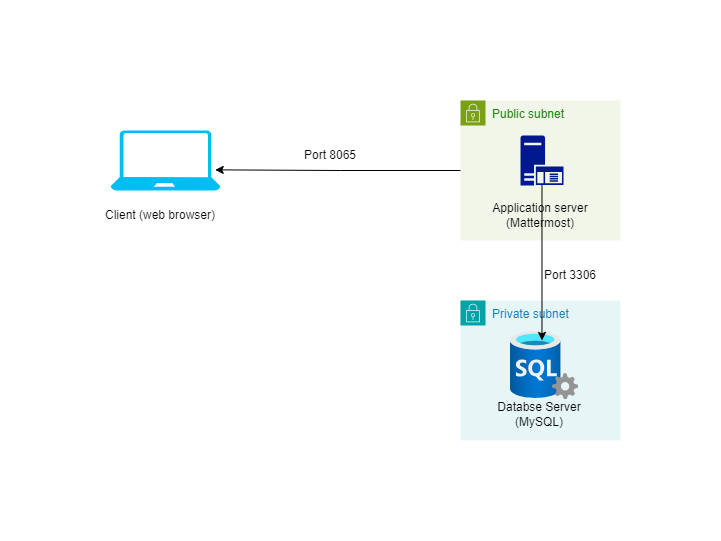

The diagram above was exported from draw.io. Its source (the exported page's mxGraphModel, read from the mxfile embedded in the PNG):
<mxGraphModel dx="786" dy="459" grid="1" gridSize="10" guides="1" tooltips="1" connect="1" arrows="1" fold="1" page="1" pageScale="1" pageWidth="850" pageHeight="1100" background="#FFFFFF" math="0" shadow="1">
  <root>
    <mxCell id="0" />
    <mxCell id="1" parent="0" />
    <mxCell id="FgPz1nzM6nWnC6Lq0cKN-1" value="" style="verticalLabelPosition=bottom;html=1;verticalAlign=top;align=center;strokeColor=none;fillColor=#00BEF2;shape=mxgraph.azure.laptop;pointerEvents=1;" parent="1" vertex="1">
      <mxGeometry x="130" y="110" width="110" height="60" as="geometry" />
    </mxCell>
    <mxCell id="FgPz1nzM6nWnC6Lq0cKN-4" value="Client (web browser)" style="text;html=1;align=center;verticalAlign=middle;whiteSpace=wrap;rounded=0;" parent="1" vertex="1">
      <mxGeometry x="120" y="180" width="120" height="30" as="geometry" />
    </mxCell>
    <mxCell id="FgPz1nzM6nWnC6Lq0cKN-5" value="Public subnet" style="points=[[0,0],[0.25,0],[0.5,0],[0.75,0],[1,0],[1,0.25],[1,0.5],[1,0.75],[1,1],[0.75,1],[0.5,1],[0.25,1],[0,1],[0,0.75],[0,0.5],[0,0.25]];outlineConnect=0;gradientColor=none;html=1;whiteSpace=wrap;fontSize=12;fontStyle=0;container=1;pointerEvents=0;collapsible=0;recursiveResize=0;shape=mxgraph.aws4.group;grIcon=mxgraph.aws4.group_security_group;grStroke=0;strokeColor=#7AA116;fillColor=#F2F6E8;verticalAlign=top;align=left;spacingLeft=30;fontColor=#248814;dashed=0;" parent="1" vertex="1">
      <mxGeometry x="480" y="80" width="160" height="140" as="geometry" />
    </mxCell>
    <mxCell id="FgPz1nzM6nWnC6Lq0cKN-8" value="" style="sketch=0;aspect=fixed;pointerEvents=1;shadow=0;dashed=0;html=1;strokeColor=none;labelPosition=center;verticalLabelPosition=bottom;verticalAlign=top;align=center;fillColor=#00188D;shape=mxgraph.mscae.enterprise.application_server" parent="FgPz1nzM6nWnC6Lq0cKN-5" vertex="1">
      <mxGeometry x="60" y="35" width="43" height="50" as="geometry" />
    </mxCell>
    <mxCell id="FgPz1nzM6nWnC6Lq0cKN-9" value="Application server (Mattermost)" style="text;html=1;align=center;verticalAlign=middle;whiteSpace=wrap;rounded=0;" parent="FgPz1nzM6nWnC6Lq0cKN-5" vertex="1">
      <mxGeometry y="100" width="160" height="30" as="geometry" />
    </mxCell>
    <mxCell id="FgPz1nzM6nWnC6Lq0cKN-6" value="Private subnet" style="points=[[0,0],[0.25,0],[0.5,0],[0.75,0],[1,0],[1,0.25],[1,0.5],[1,0.75],[1,1],[0.75,1],[0.5,1],[0.25,1],[0,1],[0,0.75],[0,0.5],[0,0.25]];outlineConnect=0;gradientColor=none;html=1;whiteSpace=wrap;fontSize=12;fontStyle=0;container=1;pointerEvents=0;collapsible=0;recursiveResize=0;shape=mxgraph.aws4.group;grIcon=mxgraph.aws4.group_security_group;grStroke=0;strokeColor=#00A4A6;fillColor=#E6F6F7;verticalAlign=top;align=left;spacingLeft=30;fontColor=#147EBA;dashed=0;" parent="1" vertex="1">
      <mxGeometry x="480" y="280" width="160" height="140" as="geometry" />
    </mxCell>
    <mxCell id="FgPz1nzM6nWnC6Lq0cKN-15" value="" style="image;aspect=fixed;html=1;points=[];align=center;fontSize=12;image=img/lib/azure2/databases/SQL_Server.svg;" parent="FgPz1nzM6nWnC6Lq0cKN-6" vertex="1">
      <mxGeometry x="50" y="31" width="68" height="68" as="geometry" />
    </mxCell>
    <mxCell id="FgPz1nzM6nWnC6Lq0cKN-16" value="Databse Server (MySQL)" style="text;html=1;align=center;verticalAlign=middle;whiteSpace=wrap;rounded=0;" parent="FgPz1nzM6nWnC6Lq0cKN-6" vertex="1">
      <mxGeometry x="30" y="99" width="98" height="30" as="geometry" />
    </mxCell>
    <mxCell id="FgPz1nzM6nWnC6Lq0cKN-11" style="edgeStyle=orthogonalEdgeStyle;rounded=0;orthogonalLoop=1;jettySize=auto;html=1;entryX=0.952;entryY=0.656;entryDx=0;entryDy=0;entryPerimeter=0;" parent="1" source="FgPz1nzM6nWnC6Lq0cKN-5" target="FgPz1nzM6nWnC6Lq0cKN-1" edge="1">
      <mxGeometry relative="1" as="geometry" />
    </mxCell>
    <mxCell id="FgPz1nzM6nWnC6Lq0cKN-12" value="Port 8065" style="text;html=1;align=center;verticalAlign=middle;whiteSpace=wrap;rounded=0;" parent="1" vertex="1">
      <mxGeometry x="320" y="120" width="60" height="30" as="geometry" />
    </mxCell>
    <mxCell id="FgPz1nzM6nWnC6Lq0cKN-17" style="edgeStyle=orthogonalEdgeStyle;rounded=0;orthogonalLoop=1;jettySize=auto;html=1;entryX=0.463;entryY=0.132;entryDx=0;entryDy=0;entryPerimeter=0;" parent="1" source="FgPz1nzM6nWnC6Lq0cKN-8" target="FgPz1nzM6nWnC6Lq0cKN-15" edge="1">
      <mxGeometry relative="1" as="geometry" />
    </mxCell>
    <mxCell id="FgPz1nzM6nWnC6Lq0cKN-18" value="Port 3306" style="text;html=1;align=center;verticalAlign=middle;whiteSpace=wrap;rounded=0;" parent="1" vertex="1">
      <mxGeometry x="560" y="240" width="60" height="30" as="geometry" />
    </mxCell>
  </root>
</mxGraphModel>